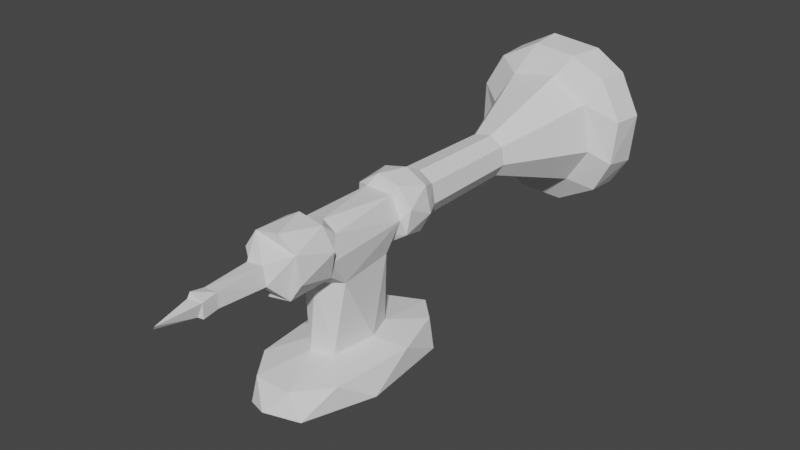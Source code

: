 # Source: Candle_Holder.blend  (saved by Blender 2.93.21; exported with 4.5.12 LTS)
import bpy
from mathutils import Matrix  # noqa: F401  (used for matrix-valued properties, if any)

bpy.ops.wm.read_factory_settings(use_empty=True)
scene = bpy.context.scene
scene.name = 'Scene'

# ---- collections
col_collection = bpy.data.collections.new('Collection'); scene.collection.children.link(col_collection)

# ---- world
world_world = bpy.data.worlds.new('World'); scene.world = world_world
world_world.use_nodes = True; world_world.node_tree.nodes.clear()
_N = world_world.node_tree.nodes; _L = world_world.node_tree.links
n0 = _N.new('ShaderNodeOutputWorld'); n0.name = 'World Output'; n0.location = (300, 300)
n1 = _N.new('ShaderNodeBackground'); n1.name = 'Background'; n1.location = (10, 300)
n1.inputs[0].default_value = (0.05088, 0.05088, 0.05088, 1.0)
_L.new(n1.outputs[0], n0.inputs[0])
n0.is_active_output = True
world_world.color = (0.05088, 0.05088, 0.05088)
world_world.use_sun_shadow = False
world_world.sun_shadow_jitter_overblur = 0.0

# ---- meshes
me_cube_001 = bpy.data.meshes.new('Cube.001')
me_cube_001.from_pydata([(-1.0, -0.4991, 1.0), (-1.0, 0.4991, 1.0), (-1.0, -0.4991, -1.0), (-1.0, 0.4991, -1.0), (1.0, -0.4991, 1.0), (1.0, 0.4991, 1.0), (1.0, -0.4991, -1.0), (1.0, 0.4991, -1.0), (-0.6914, 0.5229, 0.6914), (-0.6914, 0.5229, -0.6914), (0.6914, 0.5229, -0.6914), (0.6914, 0.5229, 0.6914), (-1.0, 0.5229, 1.0), (-1.0, 0.5229, -1.0), (1.0, 0.5229, -1.0), (1.0, 0.5229, 1.0), (-0.6914, 3.128, 0.6914), (-0.6914, 3.128, -0.6914), (0.6914, 3.128, -0.6914), (0.6914, 3.128, 0.6914), (-0.6914, 3.218, 0.6914), (-0.6914, 3.218, -0.6914), (0.6914, 3.218, -0.6914), (0.6914, 3.218, 0.6914), (-1.03, 3.218, 1.03), (-1.03, 3.218, -1.03), (1.03, 3.218, -1.03), (1.03, 3.218, 1.03), (-1.03, 3.996, 1.03), (-1.03, 3.996, -1.03), (1.03, 3.996, -1.03), (1.03, 3.996, 1.03), (-0.6697, 4.108, 0.6697), (-0.6697, 4.108, -0.6697), (0.6697, 4.108, -0.6697), (0.6697, 4.108, 0.6697), (-1.03, 4.108, 1.03), (-1.03, 4.108, -1.03), (1.03, 4.108, -1.03), (1.03, 4.108, 1.03), (-0.6697, 7.521, 0.6697), (-0.6697, 7.521, -0.6697), (0.6697, 7.521, -0.6697), (0.6697, 7.521, 0.6697), (-0.6697, 7.823, 0.6697), (-0.6697, 7.823, -0.6697), (0.6697, 7.823, -0.6697), (0.6697, 7.823, 0.6697), (-1.843, 10.56, 1.843), (-1.843, 10.56, -1.843), (1.843, 10.56, -1.843), (1.843, 10.56, 1.843), (-1.843, 10.56, 1.843), (-1.843, 10.56, -1.843), (1.843, 10.56, -1.843), (1.843, 10.56, 1.843), (-2.684, 10.88, 2.684), (-2.684, 10.88, -2.684), (2.684, 10.88, -2.684), (2.684, 10.88, 2.684), (-2.684, 11.78, 2.684), (-2.684, 11.78, -2.684), (2.684, 11.78, -2.684), (2.684, 11.78, 2.684), (-1.88, 12.0, 1.88), (-1.88, 12.0, -1.88), (1.88, 12.0, -1.88), (1.88, 12.0, 1.88), (-2.684, 12.0, 2.684), (-2.684, 12.0, -2.684), (2.684, 12.0, -2.684), (2.684, 12.0, 2.684), (-1.88, 11.07, 1.88), (-1.88, 11.07, -1.88), (1.88, 11.07, -1.88), (1.88, 11.07, 1.88), (-1.88, 11.07, 1.88), (-1.88, 11.07, -1.88), (1.88, 11.07, -1.88), (1.88, 11.07, 1.88), (-0.4251, -0.6886, -0.4251), (-0.4251, -0.6886, 0.4251), (0.4251, -0.6886, -0.4251), (0.4251, -0.6886, 0.4251), (-1.0, -0.6886, -1.0), (-1.0, -0.6886, 1.0), (1.0, -0.6886, -1.0), (1.0, -0.6886, 1.0), (-0.1827, -2.199, -0.1827), (-0.1827, -2.199, 0.1827), (0.1827, -2.199, -0.1827), (0.1827, -2.199, 0.1827), (-0.2818, -2.581, -0.2818), (-0.2818, -2.581, 0.2818), (0.2818, -2.581, -0.2818), (0.2818, -2.581, 0.2818), (-0.2818, -2.925, -0.2818), (-0.2818, -2.925, 0.2818), (0.2818, -2.925, -0.2818), (0.2818, -2.925, 0.2818), (-0.189, -3.164, -0.189), (-0.189, -3.164, 0.189), (0.189, -3.164, -0.189), (0.189, -3.164, 0.189), (-0.115, -4.133, -0.115), (-0.115, -4.133, 0.115), (0.115, -4.133, -0.115), (0.115, -4.133, 0.115), (-0.347, -2.541, -0.347), (-0.347, -2.541, 0.347), (0.347, -2.541, -0.347), (0.347, -2.541, 0.347), (-0.347, -2.964, -0.347), (-0.347, -2.964, 0.347), (0.347, -2.964, -0.347), (0.347, -2.964, 0.347), (-0.6914, 0.5229, -2.831), (0.6914, 0.5229, -2.831), (-0.6914, 3.128, -2.831), (0.6914, 3.128, -2.831), (-0.6914, 0.5229, -3.087), (0.6914, 0.5229, -3.087), (-0.6914, 3.128, -3.087), (0.6914, 3.128, -3.087), (-1.762, -1.494, -3.087), (1.762, -1.494, -3.087), (-1.762, 5.145, -3.087), (1.762, 5.145, -3.087), (-1.762, -1.494, -3.943), (1.762, -1.494, -3.943), (-1.762, 5.145, -3.943), (1.762, 5.145, -3.943), (-1.762, -1.494, -3.943), (1.762, -1.494, -3.943), (-1.762, 5.145, -3.943), (1.762, 5.145, -3.943)], [], [(0, 1, 3, 2), (2, 3, 7, 6), (6, 7, 5, 4), (4, 5, 1, 0), (4, 0, 85, 87), (5, 7, 14, 15), (8, 11, 19, 16), (3, 1, 12, 13), (1, 5, 15, 12), (7, 3, 13, 14), (8, 9, 13, 12), (9, 10, 14, 13), (10, 11, 15, 14), (11, 8, 12, 15), (18, 17, 21, 22), (17, 18, 119, 118), (11, 10, 18, 19), (9, 8, 16, 17), (23, 22, 26, 27), (19, 18, 22, 23), (17, 16, 20, 21), (16, 19, 23, 20), (24, 27, 31, 28), (21, 20, 24, 25), (20, 23, 27, 24), (22, 21, 25, 26), (31, 30, 38, 39), (26, 25, 29, 30), (27, 26, 30, 31), (25, 24, 28, 29), (32, 35, 43, 40), (29, 28, 36, 37), (28, 31, 39, 36), (30, 29, 37, 38), (32, 33, 37, 36), (33, 34, 38, 37), (34, 35, 39, 38), (35, 32, 36, 39), (43, 42, 46, 47), (34, 33, 41, 42), (35, 34, 42, 43), (33, 32, 40, 41), (44, 47, 51, 48), (41, 40, 44, 45), (40, 43, 47, 44), (42, 41, 45, 46), (50, 49, 53, 54), (46, 45, 49, 50), (47, 46, 50, 51), (45, 44, 48, 49), (55, 54, 58, 59), (51, 50, 54, 55), (49, 48, 52, 53), (48, 51, 55, 52), (56, 59, 63, 60), (53, 52, 56, 57), (52, 55, 59, 56), (54, 53, 57, 58), (63, 62, 70, 71), (58, 57, 61, 62), (59, 58, 62, 63), (57, 56, 60, 61), (64, 67, 75, 72), (61, 60, 68, 69), (60, 63, 71, 68), (62, 61, 69, 70), (64, 65, 69, 68), (65, 66, 70, 69), (66, 67, 71, 70), (67, 64, 68, 71), (75, 74, 78, 79), (66, 65, 73, 74), (67, 66, 74, 75), (65, 64, 72, 73), (78, 77, 76, 79), (73, 72, 76, 77), (72, 75, 79, 76), (74, 73, 77, 78), (80, 82, 90, 88), (2, 6, 86, 84), (0, 2, 84, 85), (6, 4, 87, 86), (80, 81, 85, 84), (82, 80, 84, 86), (83, 82, 86, 87), (81, 83, 87, 85), (90, 91, 95, 94), (82, 83, 91, 90), (81, 80, 88, 89), (83, 81, 89, 91), (93, 92, 108, 109), (89, 88, 92, 93), (91, 89, 93, 95), (88, 90, 94, 92), (98, 99, 103, 102), (97, 99, 115, 113), (94, 95, 111, 110), (96, 97, 113, 112), (102, 103, 107, 106), (97, 96, 100, 101), (99, 97, 101, 103), (96, 98, 102, 100), (104, 106, 107, 105), (101, 100, 104, 105), (103, 101, 105, 107), (100, 102, 106, 104), (111, 109, 113, 115), (108, 110, 114, 112), (110, 111, 115, 114), (109, 108, 112, 113), (98, 96, 112, 114), (95, 93, 109, 111), (92, 94, 110, 108), (99, 98, 114, 115), (119, 117, 121, 123), (9, 17, 118, 116), (10, 9, 116, 117), (18, 10, 117, 119), (120, 122, 126, 124), (118, 119, 123, 122), (116, 118, 122, 120), (117, 116, 120, 121), (127, 125, 129, 131), (121, 120, 124, 125), (123, 121, 125, 127), (122, 123, 127, 126), (130, 131, 135, 134), (126, 127, 131, 130), (124, 126, 130, 128), (125, 124, 128, 129), (133, 132, 134, 135), (128, 130, 134, 132), (129, 128, 132, 133), (131, 129, 133, 135)])
_uv = me_cube_001.uv_layers.new(name='UVMap')
_uv.uv.foreach_set('vector', [0.375, 0.0, 0.625, 0.0, 0.625, 0.25, 0.375, 0.25, 0.375, 0.25, 0.625, 0.25, 0.625, 0.5, 0.375, 0.5, 0.375, 0.5, 0.625, 0.5, 0.625, 0.75, 0.375, 0.75, 0.375, 0.75, 0.625, 0.75, 0.625, 1.0, 0.375, 1.0, 0.375, 0.75, 0.375, 1.0, 0.375, 1.0, 0.375, 0.75, 0.625, 0.75, 0.625, 0.5, 0.625, 0.5, 0.625, 0.75, 0.8364, 0.7114, 0.6636, 0.7114, 0.6636, 0.7114, 0.8364, 0.7114, 0.625, 0.25, 0.625, 0.0, 0.625, 0.0, 0.625, 0.25, 0.625, 1.0, 0.625, 0.75, 0.625, 0.75, 0.625, 1.0, 0.625, 0.5, 0.625, 0.25, 0.625, 0.25, 0.625, 0.5, 0.8364, 0.7114, 0.8364, 0.5386, 0.875, 0.5, 0.875, 0.75, 0.8364, 0.5386, 0.6636, 0.5386, 0.625, 0.5, 0.875, 0.5, 0.6636, 0.5386, 0.6636, 0.7114, 0.625, 0.75, 0.625, 0.5, 0.6636, 0.7114, 0.8364, 0.7114, 0.875, 0.75, 0.625, 0.75, 0.6636, 0.5386, 0.8364, 0.5386, 0.8364, 0.5386, 0.6636, 0.5386, 0.8364, 0.5386, 0.6636, 0.5386, 0.6636, 0.5386, 0.8364, 0.5386, 0.6636, 0.7114, 0.6636, 0.5386, 0.6636, 0.5386, 0.6636, 0.7114, 0.8364, 0.5386, 0.8364, 0.7114, 0.8364, 0.7114, 0.8364, 0.5386, 0.6636, 0.7114, 0.6636, 0.5386, 0.6636, 0.5386, 0.6636, 0.7114, 0.6636, 0.7114, 0.6636, 0.5386, 0.6636, 0.5386, 0.6636, 0.7114, 0.8364, 0.5386, 0.8364, 0.7114, 0.8364, 0.7114, 0.8364, 0.5386, 0.8364, 0.7114, 0.6636, 0.7114, 0.6636, 0.7114, 0.8364, 0.7114, 0.8364, 0.7114, 0.6636, 0.7114, 0.6636, 0.7114, 0.8364, 0.7114, 0.8364, 0.5386, 0.8364, 0.7114, 0.8364, 0.7114, 0.8364, 0.5386, 0.8364, 0.7114, 0.6636, 0.7114, 0.6636, 0.7114, 0.8364, 0.7114, 0.6636, 0.5386, 0.8364, 0.5386, 0.8364, 0.5386, 0.6636, 0.5386, 0.6636, 0.7114, 0.6636, 0.5386, 0.6636, 0.5386, 0.6636, 0.7114, 0.6636, 0.5386, 0.8364, 0.5386, 0.8364, 0.5386, 0.6636, 0.5386, 0.6636, 0.7114, 0.6636, 0.5386, 0.6636, 0.5386, 0.6636, 0.7114, 0.8364, 0.5386, 0.8364, 0.7114, 0.8364, 0.7114, 0.8364, 0.5386, 0.7828, 0.6578, 0.7172, 0.6578, 0.7172, 0.6578, 0.7828, 0.6578, 0.8364, 0.5386, 0.8364, 0.7114, 0.8364, 0.7114, 0.8364, 0.5386, 0.8364, 0.7114, 0.6636, 0.7114, 0.6636, 0.7114, 0.8364, 0.7114, 0.6636, 0.5386, 0.8364, 0.5386, 0.8364, 0.5386, 0.6636, 0.5386, 0.7828, 0.6578, 0.7828, 0.5922, 0.8364, 0.5386, 0.8364, 0.7114, 0.7828, 0.5922, 0.7172, 0.5922, 0.6636, 0.5386, 0.8364, 0.5386, 0.7172, 0.5922, 0.7172, 0.6578, 0.6636, 0.7114, 0.6636, 0.5386, 0.7172, 0.6578, 0.7828, 0.6578, 0.8364, 0.7114, 0.6636, 0.7114, 0.7172, 0.6578, 0.7172, 0.5922, 0.7172, 0.5922, 0.7172, 0.6578, 0.7172, 0.5922, 0.7828, 0.5922, 0.7828, 0.5922, 0.7172, 0.5922, 0.7172, 0.6578, 0.7172, 0.5922, 0.7172, 0.5922, 0.7172, 0.6578, 0.7828, 0.5922, 0.7828, 0.6578, 0.7828, 0.6578, 0.7828, 0.5922, 0.7828, 0.6578, 0.7172, 0.6578, 0.7172, 0.6578, 0.7828, 0.6578, 0.7828, 0.5922, 0.7828, 0.6578, 0.7828, 0.6578, 0.7828, 0.5922, 0.7828, 0.6578, 0.7172, 0.6578, 0.7172, 0.6578, 0.7828, 0.6578, 0.7172, 0.5922, 0.7828, 0.5922, 0.7828, 0.5922, 0.7172, 0.5922, 0.7172, 0.5922, 0.7828, 0.5922, 0.7828, 0.5922, 0.7172, 0.5922, 0.7172, 0.5922, 0.7828, 0.5922, 0.7828, 0.5922, 0.7172, 0.5922, 0.7172, 0.6578, 0.7172, 0.5922, 0.7172, 0.5922, 0.7172, 0.6578, 0.7828, 0.5922, 0.7828, 0.6578, 0.7828, 0.6578, 0.7828, 0.5922, 0.7172, 0.6578, 0.7172, 0.5922, 0.7172, 0.5922, 0.7172, 0.6578, 0.7172, 0.6578, 0.7172, 0.5922, 0.7172, 0.5922, 0.7172, 0.6578, 0.7828, 0.5922, 0.7828, 0.6578, 0.7828, 0.6578, 0.7828, 0.5922, 0.7828, 0.6578, 0.7172, 0.6578, 0.7172, 0.6578, 0.7828, 0.6578, 0.7828, 0.6578, 0.7172, 0.6578, 0.7172, 0.6578, 0.7828, 0.6578, 0.7828, 0.5922, 0.7828, 0.6578, 0.7828, 0.6578, 0.7828, 0.5922, 0.7828, 0.6578, 0.7172, 0.6578, 0.7172, 0.6578, 0.7828, 0.6578, 0.7172, 0.5922, 0.7828, 0.5922, 0.7828, 0.5922, 0.7172, 0.5922, 0.7172, 0.6578, 0.7172, 0.5922, 0.7172, 0.5922, 0.7172, 0.6578, 0.7172, 0.5922, 0.7828, 0.5922, 0.7828, 0.5922, 0.7172, 0.5922, 0.7172, 0.6578, 0.7172, 0.5922, 0.7172, 0.5922, 0.7172, 0.6578, 0.7828, 0.5922, 0.7828, 0.6578, 0.7828, 0.6578, 0.7828, 0.5922, 0.773, 0.648, 0.727, 0.648, 0.727, 0.648, 0.773, 0.648, 0.7828, 0.5922, 0.7828, 0.6578, 0.7828, 0.6578, 0.7828, 0.5922, 0.7828, 0.6578, 0.7172, 0.6578, 0.7172, 0.6578, 0.7828, 0.6578, 0.7172, 0.5922, 0.7828, 0.5922, 0.7828, 0.5922, 0.7172, 0.5922, 0.773, 0.648, 0.773, 0.602, 0.7828, 0.5922, 0.7828, 0.6578, 0.773, 0.602, 0.727, 0.602, 0.7172, 0.5922, 0.7828, 0.5922, 0.727, 0.602, 0.727, 0.648, 0.7172, 0.6578, 0.7172, 0.5922, 0.727, 0.648, 0.773, 0.648, 0.7828, 0.6578, 0.7172, 0.6578, 0.727, 0.648, 0.727, 0.602, 0.727, 0.602, 0.727, 0.648, 0.727, 0.602, 0.773, 0.602, 0.773, 0.602, 0.727, 0.602, 0.727, 0.648, 0.727, 0.602, 0.727, 0.602, 0.727, 0.648, 0.773, 0.602, 0.773, 0.648, 0.773, 0.648, 0.773, 0.602, 0.727, 0.602, 0.773, 0.602, 0.773, 0.648, 0.727, 0.648, 0.773, 0.602, 0.773, 0.648, 0.773, 0.648, 0.773, 0.602, 0.773, 0.648, 0.727, 0.648, 0.727, 0.648, 0.773, 0.648, 0.727, 0.602, 0.773, 0.602, 0.773, 0.602, 0.727, 0.602, 0.1969, 0.5719, 0.3031, 0.5719, 0.3031, 0.5719, 0.1969, 0.5719, 0.375, 0.25, 0.375, 0.5, 0.375, 0.5, 0.375, 0.25, 0.375, 0.0, 0.375, 0.25, 0.375, 0.25, 0.375, 0.0, 0.375, 0.5, 0.375, 0.75, 0.375, 0.75, 0.375, 0.5, 0.1969, 0.5719, 0.1969, 0.6781, 0.125, 0.75, 0.125, 0.5, 0.3031, 0.5719, 0.1969, 0.5719, 0.125, 0.5, 0.375, 0.5, 0.3031, 0.6781, 0.3031, 0.5719, 0.375, 0.5, 0.375, 0.75, 0.1969, 0.6781, 0.3031, 0.6781, 0.375, 0.75, 0.125, 0.75, 0.3031, 0.5719, 0.3031, 0.6781, 0.3031, 0.6781, 0.3031, 0.5719, 0.3031, 0.5719, 0.3031, 0.6781, 0.3031, 0.6781, 0.3031, 0.5719, 0.1969, 0.6781, 0.1969, 0.5719, 0.1969, 0.5719, 0.1969, 0.6781, 0.3031, 0.6781, 0.1969, 0.6781, 0.1969, 0.6781, 0.3031, 0.6781, 0.1969, 0.6781, 0.1969, 0.5719, 0.1969, 0.5719, 0.1969, 0.6781, 0.1969, 0.6781, 0.1969, 0.5719, 0.1969, 0.5719, 0.1969, 0.6781, 0.3031, 0.6781, 0.1969, 0.6781, 0.1969, 0.6781, 0.3031, 0.6781, 0.1969, 0.5719, 0.3031, 0.5719, 0.3031, 0.5719, 0.1969, 0.5719, 0.3031, 0.5719, 0.3031, 0.6781, 0.3031, 0.6781, 0.3031, 0.5719, 0.1969, 0.6781, 0.3031, 0.6781, 0.3031, 0.6781, 0.1969, 0.6781, 0.3031, 0.5719, 0.3031, 0.6781, 0.3031, 0.6781, 0.3031, 0.5719, 0.1969, 0.5719, 0.1969, 0.6781, 0.1969, 0.6781, 0.1969, 0.5719, 0.3031, 0.5719, 0.3031, 0.6781, 0.3031, 0.6781, 0.3031, 0.5719, 0.1969, 0.6781, 0.1969, 0.5719, 0.1969, 0.5719, 0.1969, 0.6781, 0.3031, 0.6781, 0.1969, 0.6781, 0.1969, 0.6781, 0.3031, 0.6781, 0.1969, 0.5719, 0.3031, 0.5719, 0.3031, 0.5719, 0.1969, 0.5719, 0.1969, 0.5719, 0.3031, 0.5719, 0.3031, 0.6781, 0.1969, 0.6781, 0.1969, 0.6781, 0.1969, 0.5719, 0.1969, 0.5719, 0.1969, 0.6781, 0.3031, 0.6781, 0.1969, 0.6781, 0.1969, 0.6781, 0.3031, 0.6781, 0.1969, 0.5719, 0.3031, 0.5719, 0.3031, 0.5719, 0.1969, 0.5719, 0.3031, 0.6781, 0.1969, 0.6781, 0.1969, 0.6781, 0.3031, 0.6781, 0.1969, 0.5719, 0.3031, 0.5719, 0.3031, 0.5719, 0.1969, 0.5719, 0.3031, 0.5719, 0.3031, 0.6781, 0.3031, 0.6781, 0.3031, 0.5719, 0.1969, 0.6781, 0.1969, 0.5719, 0.1969, 0.5719, 0.1969, 0.6781, 0.3031, 0.5719, 0.1969, 0.5719, 0.1969, 0.5719, 0.3031, 0.5719, 0.3031, 0.6781, 0.1969, 0.6781, 0.1969, 0.6781, 0.3031, 0.6781, 0.1969, 0.5719, 0.3031, 0.5719, 0.3031, 0.5719, 0.1969, 0.5719, 0.3031, 0.6781, 0.3031, 0.5719, 0.3031, 0.5719, 0.3031, 0.6781, 0.6636, 0.5386, 0.6636, 0.5386, 0.6636, 0.5386, 0.6636, 0.5386, 0.8364, 0.5386, 0.8364, 0.5386, 0.8364, 0.5386, 0.8364, 0.5386, 0.6636, 0.5386, 0.8364, 0.5386, 0.8364, 0.5386, 0.6636, 0.5386, 0.6636, 0.5386, 0.6636, 0.5386, 0.6636, 0.5386, 0.6636, 0.5386, 0.8364, 0.5386, 0.8364, 0.5386, 0.8364, 0.5386, 0.8364, 0.5386, 0.8364, 0.5386, 0.6636, 0.5386, 0.6636, 0.5386, 0.8364, 0.5386, 0.8364, 0.5386, 0.8364, 0.5386, 0.8364, 0.5386, 0.8364, 0.5386, 0.6636, 0.5386, 0.8364, 0.5386, 0.8364, 0.5386, 0.6636, 0.5386, 0.6636, 0.5386, 0.6636, 0.5386, 0.6636, 0.5386, 0.6636, 0.5386, 0.6636, 0.5386, 0.8364, 0.5386, 0.8364, 0.5386, 0.6636, 0.5386, 0.6636, 0.5386, 0.6636, 0.5386, 0.6636, 0.5386, 0.6636, 0.5386, 0.8364, 0.5386, 0.6636, 0.5386, 0.6636, 0.5386, 0.8364, 0.5386, 0.8364, 0.5386, 0.6636, 0.5386, 0.6636, 0.5386, 0.8364, 0.5386, 0.8364, 0.5386, 0.6636, 0.5386, 0.6636, 0.5386, 0.8364, 0.5386, 0.8364, 0.5386, 0.8364, 0.5386, 0.8364, 0.5386, 0.8364, 0.5386, 0.6636, 0.5386, 0.8364, 0.5386, 0.8364, 0.5386, 0.6636, 0.5386, 0.6636, 0.5386, 0.8364, 0.5386, 0.8364, 0.5386, 0.6636, 0.5386, 0.8364, 0.5386, 0.8364, 0.5386, 0.8364, 0.5386, 0.8364, 0.5386, 0.6636, 0.5386, 0.8364, 0.5386, 0.8364, 0.5386, 0.6636, 0.5386, 0.6636, 0.5386, 0.6636, 0.5386, 0.6636, 0.5386, 0.6636, 0.5386])
me_cube_001.use_remesh_fix_poles = True
me_cube_001.use_remesh_preserve_attributes = False
me_cube_001.update()

# ---- objects
ob_cube = bpy.data.objects.new('Cube', me_cube_001)

# ---- transforms, parenting, visibility, modifiers, constraints
ob_cube.location = (0.0, 0.0, 0.0)
_m = ob_cube.modifiers.new('Subdivision', 'SUBSURF')
_m.levels = 3
_m = ob_cube.modifiers.new('Decimate', 'DECIMATE')
_m.ratio = 0.07143

# ---- collection membership
col_collection.objects.link(ob_cube)

# ---- scene / render settings (as saved in the file)
scene.frame_start = 1; scene.frame_end = 250; scene.frame_set(1)
scene.render.engine = 'BLENDER_EEVEE_NEXT'
scene.cycles.use_denoising = False
scene.cycles.samples = 128
scene.cycles.sampling_pattern = 'TABULATED_SOBOL'
scene.cycles.use_adaptive_sampling = False
scene.cycles.use_light_tree = False
scene.view_settings.view_transform = 'Filmic'
bpy.context.view_layer.update()

# ---- added for rendering (the .blend has no active camera and no usable light): camera, sun
cam_auto = bpy.data.cameras.new('AutoCamera')
cam_auto.lens = 50.0
cam_auto.sensor_width = 36.0
cam_auto.clip_end = 1000.0
ob_auto_camera = bpy.data.objects.new('AutoCamera', cam_auto)
scene.collection.objects.link(ob_auto_camera)
ob_auto_camera.location = (16.6135, -15.9736, 12.5468)
ob_auto_camera.rotation_euler = (1.09748, -7.21219e-08, 0.694738)
scene.camera = ob_auto_camera
light_auto_sun = bpy.data.lights.new('AutoSun', 'SUN')
light_auto_sun.energy = 3.0
light_auto_sun.angle = 0.0523599
ob_auto_sun = bpy.data.objects.new('AutoSun', light_auto_sun)
scene.collection.objects.link(ob_auto_sun)
ob_auto_sun.rotation_euler = (0.872665, 0.174533, 0.523599)
bpy.context.view_layer.update()
